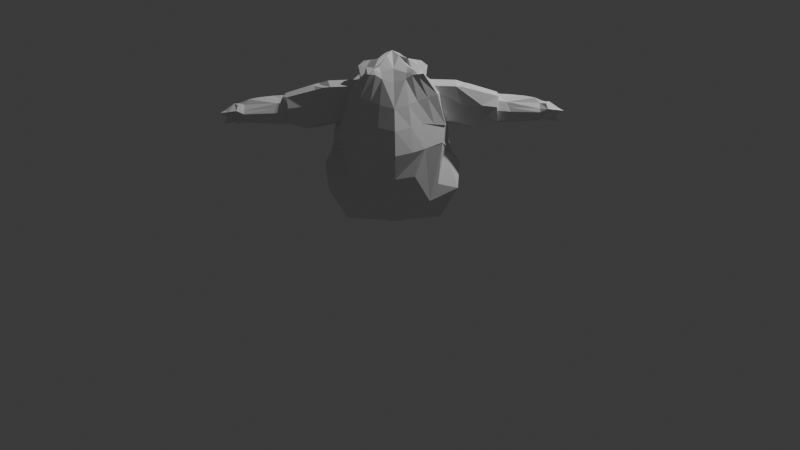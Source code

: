 # Source: brewmasterblend.blend  (saved by Blender 5.1.30; exported with 4.5.12 LTS)
import bpy
from mathutils import Matrix  # noqa: F401  (used for matrix-valued properties, if any)

bpy.ops.wm.read_factory_settings(use_empty=True)
scene = bpy.context.scene
scene.name = 'Scene'

# ---- collections
col_blocking = bpy.data.collections.new('Blocking'); scene.collection.children.link(col_blocking)

# ---- materials (node trees are filled in below, after node groups)
mat_material_001 = bpy.data.materials.new('Material.001')

# ---- material node trees
mat_material_001.use_nodes = True; mat_material_001.node_tree.nodes.clear()
_N = mat_material_001.node_tree.nodes; _L = mat_material_001.node_tree.links
n0 = _N.new('ShaderNodeBsdfPrincipled'); n0.name = 'Principled BSDF'; n0.location = (-200, 100)
n1 = _N.new('ShaderNodeOutputMaterial'); n1.name = 'Material Output'; n1.location = (200, 100)
_L.new(n0.outputs[0], n1.inputs[0])
n1.is_active_output = True

# ---- world
world_world = bpy.data.worlds.new('World'); scene.world = world_world
world_world.use_nodes = True; world_world.node_tree.nodes.clear()
_N = world_world.node_tree.nodes; _L = world_world.node_tree.links
n0 = _N.new('ShaderNodeOutputWorld'); n0.name = 'World Output'; n0.location = (200, 100)
n1 = _N.new('ShaderNodeBackground'); n1.name = 'Background'; n1.location = (-200, 100)
n1.inputs[0].default_value = (0.05088, 0.05088, 0.05088, 1.0)
_L.new(n1.outputs[0], n0.inputs[0])
n0.is_active_output = True
world_world.color = (0.05088, 0.05088, 0.05088)
world_world.sun_shadow_jitter_overblur = 0.0

# ---- cameras
cam_camera = bpy.data.cameras.new('Camera')
cam_camera.clip_end = 100.0
cam_camera.ortho_scale = 7.314

# ---- lights
light_light = bpy.data.lights.new('Light', 'POINT')
light_light.energy = 1000.0
light_light.shadow_soft_size = 0.1

# ---- meshes
me_mesh = bpy.data.meshes.new('Mesh')
me_mesh.from_pydata([(-0.5316, -0.984, -0.9152), (0.7053, -0.9001, -0.7566), (0.3104, -0.669, 0.6072), (0.1859, -0.3484, 0.4527), (0.0, -0.4542, 0.6826), (0.0, -0.9996, -1.103), (0.0, -0.649, 0.6771), (0.0, -0.5742, 0.469), (0.3145, -0.9911, 0.4989), (0.0, -0.9978, 0.4007), (0.0, -0.09341, 0.3352), (0.6279, -0.3582, -0.1078), (0.5558, -0.9893, -0.05492), (0.0, -1.238, -0.08029), (0.0, 0.008007, 0.02787), (0.0, -1.271, -0.5865), (0.0, -0.08543, -0.5574), (0.0, -1.302, -0.3335), (0.0, 0.03412, -0.2683), (0.5643, -0.5814, 0.2773), (0.4667, -0.9844, 0.2759), (0.0, -1.143, 0.143), (0.0, 0.0213, -0.04291), (0.04247, -0.5434, 0.6944), (0.5078, -0.9062, -1.077), (0.1573, -0.8036, 0.6409), (0.1928, -0.9875, 0.4841), (0.3068, -0.3084, 0.4671), (0.3972, -0.1359, 0.002479), (0.2963, -1.088, -0.01891), (0.3218, -0.1358, -0.5517), (0.3252, -1.167, -0.2776), (0.3536, -0.1511, -0.3617), (0.2961, -0.1298, 0.01573), (0.2482, -1.041, 0.2146), (0.5179, -1.052, -0.2298), (0.479, -1.0, -0.6903), (0.5671, -0.7749, -0.3464), (0.3858, -1.043, -0.871), (0.3252, -1.167, -0.2776), (0.2114, -1.213, -0.5667), (0.5306, -0.4083, -0.8728), (0.5823, -0.606, -0.8467), (0.7428, -0.6754, -0.5047), (0.5832, -0.2599, -0.5638), (0.6787, -0.4086, -0.428), (0.0, -0.2424, -0.9277), (0.0, -0.4097, -1.031), (0.3695, -0.3681, -0.9383), (0.3747, -0.1648, -0.7073), (0.4641, -0.296, -0.7725), (0.6445, -0.3922, -0.2238), (0.6583, -0.3042, -0.3428), (0.483, -0.1269, -0.2848), (0.5179, -1.056, -0.2298), (0.5435, -0.977, -0.05172), (0.3609, -1.147, -0.2688), (0.0, -0.1881, 0.2824), (0.372, -0.7786, 0.5646), (0.0, -0.9092, 0.5412), (0.2003, -0.8514, 0.5431), (0.0, 0.05264, -0.1069), (0.3436, -0.1444, -0.1632), (0.0, -0.3392, -0.0908), (0.336, -0.9628, 0.4081), (0.0, -0.9541, 0.4684), (0.0, -0.182, 0.4694), (0.2136, -0.9554, 0.5344), (0.2745, -0.2602, 0.2931), (0.06215, -0.7269, 0.6688), (0.1253, -0.9926, 0.4427), (0.1774, -1.162, -0.04936), (0.192, -1.234, -0.3053), (0.1532, -1.092, 0.1791), (0.1016, -0.4846, 0.6543), (0.1513, -0.8801, 0.5628), (0.1358, -0.9548, 0.5017), (0.2584, -0.535, 0.5426), (0.0, -0.5846, 0.7111), (0.1831, -0.7942, 0.4204), (0.5859, -0.7255, -0.07701), (0.5075, -0.816, 0.2765), (0.1093, -0.6949, 0.6633), (0.5858, -0.7325, -0.1236), (0.5766, -0.7419, -0.2771), (0.3461, -0.5014, 0.4466), (0.3251, -0.6718, 0.1996), (0.07865, -0.6256, 0.6833), (0.132, -1.0, -1.081), (0.1447, -0.1948, 0.3974), (0.2201, -0.05984, 0.01589), (0.1517, -0.1092, -0.5547), (0.1668, -0.05324, -0.3123), (0.1397, -0.04997, -0.01526), (0.1743, -0.3901, -0.9874), (0.1735, -0.2239, -0.8818), (0.162, -0.04029, -0.1334), (0.1295, -0.2189, 0.3863), (0.1154, -0.4443, 0.543), (0.2351, -0.7352, 0.6238), (0.2547, -0.9894, 0.4916), (0.4282, -1.038, -0.03721), (0.3592, -1.012, 0.2458), (0.2875, -0.8144, 0.5541), (0.2758, -0.9592, 0.4702), (0.1851, -0.6136, 0.5733)], [(0, 5)], [(66, 4, 74, 23, 98, 3, 57, 63, 68, 97), (85, 77, 2, 58), (87, 78, 6, 69), (75, 69, 6, 59), (73, 70, 9, 21), (81, 79, 8, 20), (33, 27, 7, 19), (72, 71, 13, 17), (28, 33, 19, 11), (80, 81, 20, 12), (71, 73, 21, 13), (101, 102, 34, 29), (90, 93, 33, 28), (91, 92, 32, 30), (96, 90, 28, 62), (93, 89, 27, 33), (102, 100, 26, 34), (103, 99, 25, 60), (105, 82, 25, 99), (35, 36, 37), (38, 39, 40), (35, 39, 38, 36), (1, 36, 38, 24), (40, 39, 31, 72, 17, 15), (24, 38, 40, 15, 5, 88), (43, 44, 45), (43, 42, 41, 44), (42, 43, 37, 36, 1), (48, 49, 50), (94, 47, 46, 95), (94, 48, 24, 88), (95, 91, 30, 49), (48, 50, 41, 42, 1, 24), (50, 49, 30, 44, 41), (51, 52, 53), (54, 55, 56), (83, 55, 54, 84), (83, 80, 12, 55), (43, 45, 52, 84, 54, 35, 37), (32, 62, 28, 11, 51, 53), (30, 32, 53, 52, 45, 44), (56, 55, 12, 101, 29, 31), (35, 54, 56, 31, 39), (104, 103, 60, 67), (76, 75, 59, 65), (86, 85, 58, 64), (92, 96, 62, 32), (27, 68, 63, 7), (79, 86, 64, 8), (70, 76, 65, 9), (100, 104, 67, 26), (89, 97, 68, 27), (26, 67, 76, 70), (67, 60, 75, 76), (29, 34, 73, 71), (31, 29, 71, 72), (34, 26, 70, 73), (60, 25, 69, 75), (82, 87, 69, 25), (23, 74, 87, 82), (7, 63, 86, 79), (63, 57, 85, 86), (51, 11, 80, 83), (51, 83, 84, 52), (98, 23, 82, 105), (11, 19, 81, 80), (19, 7, 79, 81), (74, 4, 78, 87), (57, 3, 77, 85), (10, 66, 97, 89), (18, 61, 96, 92), (46, 16, 91, 95), (47, 94, 88, 5), (48, 94, 95, 49), (22, 10, 89, 93), (61, 14, 90, 96), (16, 18, 92, 91), (14, 22, 93, 90), (3, 98, 105, 77), (8, 64, 104, 100), (64, 58, 103, 104), (77, 105, 99, 2), (58, 2, 99, 103), (20, 8, 100, 102), (12, 20, 102, 101)])
_uv = me_mesh.uv_layers.new(name='UVMap')
_uv.uv.foreach_set('vector', [0.587, 0.375, 0.625, 0.375, 0.625, 0.4089, 0.625, 0.4424, 0.625, 0.4717, 0.625, 0.5, 0.5953, 0.5, 0.587, 0.5003, 0.587, 0.4423, 0.587, 0.4068, 0.5953, 0.6455, 0.625, 0.6455, 0.625, 0.75, 0.5953, 0.75, 0.7161, 0.6455, 0.75, 0.6455, 0.75, 0.75, 0.7161, 0.75, 0.5953, 0.8411, 0.625, 0.8411, 0.625, 0.875, 0.5953, 0.875, 0.5336, 0.8411, 0.579, 0.8411, 0.579, 0.875, 0.5336, 0.875, 0.5336, 0.6455, 0.579, 0.6455, 0.579, 0.75, 0.5336, 0.75, 0.5336, 0.4424, 0.579, 0.4424, 0.579, 0.5, 0.5336, 0.5, 0.463, 0.8411, 0.4943, 0.8411, 0.4943, 0.875, 0.463, 0.875, 0.4943, 0.4424, 0.5336, 0.4424, 0.5336, 0.5, 0.4943, 0.5, 0.4943, 0.6455, 0.5336, 0.6455, 0.5336, 0.75, 0.4943, 0.75, 0.4943, 0.8411, 0.5336, 0.8411, 0.5336, 0.875, 0.4943, 0.875, 0.4943, 0.7783, 0.5336, 0.7783, 0.5336, 0.8076, 0.4943, 0.8076, 0.4929, 0.4065, 0.534, 0.4068, 0.5336, 0.4424, 0.4943, 0.4424, 0.4367, 0.4068, 0.463, 0.4068, 0.463, 0.4424, 0.4367, 0.4424, 0.48, 0.4068, 0.4929, 0.4065, 0.4943, 0.4424, 0.48, 0.4424, 0.534, 0.4068, 0.58, 0.4068, 0.579, 0.4424, 0.5336, 0.4424, 0.5336, 0.7783, 0.579, 0.7785, 0.579, 0.8076, 0.5336, 0.8076, 0.5953, 0.7783, 0.625, 0.7783, 0.625, 0.8076, 0.5953, 0.8076, 0.6536, 0.6461, 0.6832, 0.6467, 0.6826, 0.75, 0.6533, 0.75, 0.463, 0.75, 0.3866, 0.7592, 0.4367, 0.6814, 0.397, 0.8076, 0.4672, 0.8131, 0.4367, 0.849, 0.463, 0.75, 0.4672, 0.8131, 0.397, 0.8076, 0.3866, 0.7592, 0.375, 0.75, 0.3866, 0.7592, 0.397, 0.8076, 0.375, 0.8076, 0.4367, 0.849, 0.4672, 0.8131, 0.463, 0.8076, 0.463, 0.8411, 0.463, 0.875, 0.4367, 0.875, 0.375, 0.8076, 0.397, 0.8076, 0.4367, 0.849, 0.4367, 0.875, 0.375, 0.875, 0.375, 0.8432, 0.4367, 0.5571, 0.4395, 0.4623, 0.4612, 0.5, 0.4367, 0.5571, 0.375, 0.5845, 0.366, 0.4819, 0.4395, 0.4623, 0.375, 0.5845, 0.4367, 0.5571, 0.4367, 0.6814, 0.3866, 0.7592, 0.375, 0.75, 0.3174, 0.5362, 0.3174, 0.5, 0.3416, 0.491, 0.2818, 0.5372, 0.25, 0.5381, 0.2548, 0.5, 0.2843, 0.5, 0.2818, 0.5372, 0.3174, 0.5362, 0.3174, 0.75, 0.2818, 0.75, 0.3892, 0.4068, 0.4367, 0.4068, 0.4367, 0.4424, 0.3914, 0.4424, 0.3174, 0.5362, 0.3416, 0.491, 0.366, 0.4819, 0.375, 0.5845, 0.375, 0.75, 0.3174, 0.75, 0.3705, 0.4621, 0.3914, 0.4424, 0.4367, 0.4424, 0.4395, 0.4623, 0.366, 0.4819, 0.4791, 0.5, 0.4614, 0.5006, 0.463, 0.4665, 0.463, 0.75, 0.4975, 0.7434, 0.463, 0.7969, 0.4898, 0.6417, 0.4975, 0.7434, 0.463, 0.75, 0.4623, 0.6457, 0.4898, 0.6417, 0.4943, 0.6455, 0.4943, 0.75, 0.4975, 0.7434, 0.4367, 0.5571, 0.4612, 0.5, 0.4614, 0.5006, 0.4623, 0.6457, 0.463, 0.75, 0.463, 0.75, 0.4367, 0.6814, 0.463, 0.4424, 0.48, 0.4424, 0.4943, 0.4424, 0.4943, 0.5, 0.4791, 0.5, 0.463, 0.4665, 0.4367, 0.4424, 0.463, 0.4424, 0.463, 0.4665, 0.4614, 0.5006, 0.4612, 0.5, 0.4395, 0.4623, 0.463, 0.7969, 0.4975, 0.7434, 0.4943, 0.75, 0.4943, 0.7783, 0.4943, 0.8076, 0.463, 0.8076, 0.463, 0.75, 0.463, 0.75, 0.463, 0.7969, 0.4672, 0.8131, 0.4672, 0.8131, 0.587, 0.7783, 0.5953, 0.7783, 0.5953, 0.8076, 0.587, 0.8076, 0.587, 0.8411, 0.5953, 0.8411, 0.5953, 0.875, 0.587, 0.875, 0.587, 0.6456, 0.5953, 0.6455, 0.5953, 0.75, 0.587, 0.75, 0.463, 0.4068, 0.48, 0.4068, 0.48, 0.4424, 0.463, 0.4424, 0.579, 0.4424, 0.587, 0.4423, 0.587, 0.5003, 0.579, 0.5, 0.579, 0.6455, 0.587, 0.6456, 0.587, 0.75, 0.579, 0.75, 0.579, 0.8411, 0.587, 0.8411, 0.587, 0.875, 0.579, 0.875, 0.579, 0.7785, 0.587, 0.7783, 0.587, 0.8076, 0.579, 0.8076, 0.58, 0.4068, 0.587, 0.4068, 0.587, 0.4423, 0.579, 0.4424, 0.579, 0.8076, 0.587, 0.8076, 0.587, 0.8411, 0.579, 0.8411, 0.587, 0.8076, 0.5953, 0.8076, 0.5953, 0.8411, 0.587, 0.8411, 0.4943, 0.8076, 0.5336, 0.8076, 0.5336, 0.8411, 0.4943, 0.8411, 0.463, 0.8076, 0.4943, 0.8076, 0.4943, 0.8411, 0.463, 0.8411, 0.5336, 0.8076, 0.579, 0.8076, 0.579, 0.8411, 0.5336, 0.8411, 0.5953, 0.8076, 0.625, 0.8076, 0.625, 0.8411, 0.5953, 0.8411, 0.6832, 0.6467, 0.7161, 0.6455, 0.7161, 0.75, 0.6826, 0.75, 0.6826, 0.5, 0.7161, 0.5, 0.7161, 0.6455, 0.6832, 0.6467, 0.579, 0.5, 0.587, 0.5003, 0.587, 0.6456, 0.579, 0.6455, 0.587, 0.5003, 0.5953, 0.5, 0.5953, 0.6455, 0.587, 0.6456, 0.4791, 0.5, 0.4943, 0.5, 0.4943, 0.6455, 0.4898, 0.6417, 0.4791, 0.5, 0.4898, 0.6417, 0.4623, 0.6457, 0.4614, 0.5006, 0.6533, 0.5, 0.6826, 0.5, 0.6832, 0.6467, 0.6536, 0.6461, 0.4943, 0.5, 0.5336, 0.5, 0.5336, 0.6455, 0.4943, 0.6455, 0.5336, 0.5, 0.579, 0.5, 0.579, 0.6455, 0.5336, 0.6455, 0.7161, 0.5, 0.75, 0.5, 0.75, 0.6455, 0.7161, 0.6455, 0.5953, 0.5, 0.625, 0.5, 0.625, 0.6455, 0.5953, 0.6455, 0.579, 0.375, 0.587, 0.375, 0.587, 0.4068, 0.58, 0.4068, 0.463, 0.375, 0.48, 0.375, 0.48, 0.4068, 0.463, 0.4068, 0.3872, 0.375, 0.4367, 0.375, 0.4367, 0.4068, 0.3892, 0.4068, 0.25, 0.5381, 0.2818, 0.5372, 0.2818, 0.75, 0.25, 0.75, 0.3174, 0.5362, 0.2818, 0.5372, 0.2843, 0.5, 0.3174, 0.5, 0.5336, 0.375, 0.579, 0.375, 0.58, 0.4068, 0.534, 0.4068, 0.48, 0.375, 0.4943, 0.375, 0.4929, 0.4065, 0.48, 0.4068, 0.4367, 0.375, 0.463, 0.375, 0.463, 0.4068, 0.4367, 0.4068, 0.4943, 0.375, 0.5336, 0.375, 0.534, 0.4068, 0.4929, 0.4065, 0.625, 0.5, 0.6533, 0.5, 0.6536, 0.6461, 0.625, 0.6455, 0.579, 0.75, 0.587, 0.75, 0.587, 0.7783, 0.579, 0.7785, 0.587, 0.75, 0.5953, 0.75, 0.5953, 0.7783, 0.587, 0.7783, 0.625, 0.6455, 0.6536, 0.6461, 0.6533, 0.75, 0.625, 0.75, 0.5953, 0.75, 0.625, 0.75, 0.625, 0.7783, 0.5953, 0.7783, 0.5336, 0.75, 0.579, 0.75, 0.579, 0.7785, 0.5336, 0.7783, 0.4943, 0.75, 0.5336, 0.75, 0.5336, 0.7783, 0.4943, 0.7783])
me_mesh.materials.append(mat_material_001)
me_mesh.update()
me_cube_004 = bpy.data.meshes.new('Cube.004')
me_cube_004.from_pydata([(1.963, -3.93, -0.101), (1.642, -4.201, 1.703), (1.967, -1.951, -0.265), (1.642, -1.872, 1.703), (5.432, -3.755, -0.1862), (3.986, -3.406, 1.432), (5.627, -1.833, -0.09734), (4.121, -2.161, 1.557), (3.587, -1.906, -0.5961), (3.479, -1.833, 1.636), (3.575, -3.833, -0.2391), (3.192, -4.012, 1.636), (1.801, -4.079, 0.7388), (1.801, -1.911, 0.7388), (5.541, -2.241, 1.137), (5.452, -3.457, 1.056), (3.566, -3.945, 0.6649), (3.566, -1.854, 0.6649), (3.816, -1.811, 1.597), (4.544, -3.678, -0.4773), (4.552, -1.729, -0.6703), (3.529, -3.902, 1.597), (4.583, -3.868, 0.6222), (4.583, -1.822, 0.6222), (1.884, -1.931, 0.2369), (5.586, -1.929, 0.6847), (5.363, -3.766, 0.5188), (3.574, -3.915, 0.1164), (3.576, -1.88, 0.03438), (1.882, -4.004, 0.3189), (4.568, -1.775, -0.02405), (4.721, -3.786, 0.01378), (1.965, -2.941, -0.183), (1.628, -2.94, 1.9), (5.612, -2.781, -0.2991), (4.026, -2.787, 1.557), (3.322, -2.826, 1.833), (3.585, -2.895, -0.5141), (5.632, -2.77, 1.024), (1.801, -2.995, 0.7388), (3.672, -2.857, 1.597), (4.552, -2.729, -0.6703), (1.883, -2.968, 0.2779), (5.673, -2.736, 0.2108)], [], [(39, 33, 3, 13), (23, 18, 7, 14), (38, 35, 5, 15), (16, 11, 1, 12), (41, 34, 4, 19), (36, 33, 1, 11), (40, 36, 11, 21), (32, 37, 10, 0), (22, 21, 11, 16), (13, 3, 9, 17), (24, 13, 17, 28), (31, 22, 16, 27), (27, 16, 12, 29), (43, 38, 15, 26), (30, 23, 14, 25), (42, 39, 13, 24), (28, 17, 23, 30), (26, 15, 22, 31), (15, 5, 21, 22), (35, 40, 21, 5), (37, 41, 19, 10), (17, 9, 18, 23), (4, 26, 31, 19), (8, 28, 30, 20), (32, 42, 24, 2), (20, 30, 25, 6), (34, 43, 26, 4), (10, 27, 29, 0), (19, 31, 27, 10), (2, 24, 28, 8), (6, 25, 43, 34), (0, 29, 42, 32), (8, 20, 41, 37), (7, 18, 40, 35), (29, 12, 39, 42), (25, 14, 38, 43), (2, 8, 37, 32), (18, 9, 36, 40), (9, 3, 33, 36), (20, 6, 34, 41), (14, 7, 35, 38), (12, 1, 33, 39)])
_uv = me_cube_004.uv_layers.new(name='UVMap')
_uv.uv.foreach_set('vector', [0.5025, 0.125, 0.625, 0.125, 0.625, 0.25, 0.5025, 0.25, 0.5025, 0.4305, 0.625, 0.4305, 0.625, 0.5, 0.5025, 0.5, 0.5025, 0.625, 0.625, 0.625, 0.625, 0.75, 0.5025, 0.75, 0.5025, 0.8855, 0.625, 0.8855, 0.625, 1.0, 0.5025, 1.0, 0.3055, 0.625, 0.375, 0.625, 0.375, 0.75, 0.3055, 0.75, 0.7605, 0.625, 0.875, 0.625, 0.875, 0.75, 0.7605, 0.75, 0.6945, 0.625, 0.7605, 0.625, 0.7605, 0.75, 0.6945, 0.75, 0.125, 0.625, 0.2395, 0.625, 0.2395, 0.75, 0.125, 0.75, 0.5025, 0.8195, 0.625, 0.8195, 0.625, 0.8855, 0.5025, 0.8855, 0.5025, 0.25, 0.625, 0.25, 0.625, 0.3645, 0.5025, 0.3645, 0.4388, 0.25, 0.5025, 0.25, 0.5025, 0.3645, 0.4388, 0.3645, 0.4388, 0.8195, 0.5025, 0.8195, 0.5025, 0.8855, 0.4388, 0.8855, 0.4388, 0.8855, 0.5025, 0.8855, 0.5025, 1.0, 0.4388, 1.0, 0.4388, 0.625, 0.5025, 0.625, 0.5025, 0.75, 0.4388, 0.75, 0.4388, 0.4305, 0.5025, 0.4305, 0.5025, 0.5, 0.4388, 0.5, 0.4388, 0.125, 0.5025, 0.125, 0.5025, 0.25, 0.4388, 0.25, 0.4388, 0.3645, 0.5025, 0.3645, 0.5025, 0.4305, 0.4388, 0.4305, 0.4388, 0.75, 0.5025, 0.75, 0.5025, 0.8195, 0.4388, 0.8195, 0.5025, 0.75, 0.625, 0.75, 0.625, 0.8195, 0.5025, 0.8195, 0.625, 0.625, 0.6945, 0.625, 0.6945, 0.75, 0.625, 0.75, 0.2395, 0.625, 0.3055, 0.625, 0.3055, 0.75, 0.2395, 0.75, 0.5025, 0.3645, 0.625, 0.3645, 0.625, 0.4305, 0.5025, 0.4305, 0.375, 0.75, 0.4388, 0.75, 0.4388, 0.8195, 0.375, 0.8195, 0.375, 0.3645, 0.4388, 0.3645, 0.4388, 0.4305, 0.375, 0.4305, 0.375, 0.125, 0.4388, 0.125, 0.4388, 0.25, 0.375, 0.25, 0.375, 0.4305, 0.4388, 0.4305, 0.4388, 0.5, 0.375, 0.5, 0.375, 0.625, 0.4388, 0.625, 0.4388, 0.75, 0.375, 0.75, 0.375, 0.8855, 0.4388, 0.8855, 0.4388, 1.0, 0.375, 1.0, 0.375, 0.8195, 0.4388, 0.8195, 0.4388, 0.8855, 0.375, 0.8855, 0.375, 0.25, 0.4388, 0.25, 0.4388, 0.3645, 0.375, 0.3645, 0.375, 0.5, 0.4388, 0.5, 0.4388, 0.625, 0.375, 0.625, 0.375, 0.0, 0.4388, 0.0, 0.4388, 0.125, 0.375, 0.125, 0.2395, 0.5, 0.3055, 0.5, 0.3055, 0.625, 0.2395, 0.625, 0.625, 0.5, 0.6945, 0.5, 0.6945, 0.625, 0.625, 0.625, 0.4388, 0.0, 0.5025, 0.0, 0.5025, 0.125, 0.4388, 0.125, 0.4388, 0.5, 0.5025, 0.5, 0.5025, 0.625, 0.4388, 0.625, 0.125, 0.5, 0.2395, 0.5, 0.2395, 0.625, 0.125, 0.625, 0.6945, 0.5, 0.7605, 0.5, 0.7605, 0.625, 0.6945, 0.625, 0.7605, 0.5, 0.875, 0.5, 0.875, 0.625, 0.7605, 0.625, 0.3055, 0.5, 0.375, 0.5, 0.375, 0.625, 0.3055, 0.625, 0.5025, 0.5, 0.625, 0.5, 0.625, 0.625, 0.5025, 0.625, 0.5025, 0.0, 0.625, 0.0, 0.625, 0.125, 0.5025, 0.125])
me_cube_004.update()
me_cube_005 = bpy.data.meshes.new('Cube.005')
me_cube_005.from_pydata([(5.621, -4.353, -0.3234), (5.968, -4.014, 1.043), (6.32, -2.536, -0.4669), (6.196, -2.737, 1.233), (9.392, -4.133, -0.2628), (8.949, -3.084, -0.04241), (6.187, -4.251, 0.3885), (6.353, -2.22, 0.4151), (9.496, -2.826, -0.06562), (10.25, -4.949, 0.4426), (9.014, -2.882, -0.1074), (8.109, -3.694, 1.198), (8.932, -4.098, -0.111), (8.898, -4.133, 0.8142), (8.892, -4.563, 0.3014), (8.149, -3.065, 0.6356), (7.375, -2.782, -0.2563), (6.935, -4.008, 0.8775), (7.136, -4.24, 0.3069), (7.201, -3.032, 1.22), (6.6, -4.127, -0.2337), (7.242, -2.497, 0.599), (5.915, -3.262, -0.4783), (6.086, -3.352, 1.142), (9.142, -3.608, -0.2269), (9.301, -3.925, 0.8773), (10.24, -3.483, -0.4073), (6.353, -3.182, 0.4151), (8.652, -3.963, 1.122), (8.99, -3.287, -0.3797), (6.889, -3.262, -0.4783), (6.644, -3.617, 0.9885), (6.086, -4.142, 0.6905), (6.281, -2.459, 0.7926), (9.162, -3.039, 0.6868), (8.896, -4.438, 0.5108), (8.262, -3.03, 0.8413), (7.223, -2.744, 0.8852), (7.044, -4.133, 0.5701), (9.577, -3.444, 0.5943), (6.23, -3.26, 0.7504), (8.749, -3.328, 0.556), (8.983, -4.045, -0.1764), (8.76, -2.827, -0.1217), (9.004, -2.897, -0.1835), (9.247, -4.519, 0.845), (9.339, -4.497, 0.4334), (9.147, -3.802, 0.8993), (9.066, -3.448, -0.3033), (9.323, -4.811, 0.5344), (8.752, -3.138, 0.6031), (5.768, -3.808, -0.4008), (9.96, -3.877, -0.00524), (8.961, -3.693, -0.2454), (9.556, -4.67, 0.402), (6.027, -3.683, 1.093), (9.061, -3.626, -0.195), (6.27, -3.716, 0.4018), (6.158, -3.701, 0.7205), (9.547, -3.974, 0.6646), (9.204, -4.007, 0.8827), (9.024, -3.746, -0.2399), (5.696, -4.076, -0.3628), (9.491, -4.255, 0.9144), (9.868, -4.375, 0.5991), (8.946, -3.892, -0.1793), (9.021, -2.865, -0.1519), (9.004, -3.893, -0.2087), (5.998, -3.846, 1.068), (9.324, -3.896, 0.1371), (6.229, -3.979, 0.3952), (6.122, -3.918, 0.7058), (6.013, -3.764, 1.081), (9.309, -3.753, 0.1367), (6.249, -3.848, 0.3985), (6.14, -3.809, 0.7131), (5.732, -3.942, -0.3818), (9.427, -4.24, 0.9128), (8.954, -3.792, -0.2123), (9.747, -4.875, 0.4923), (9.218, -4.057, 0.8786), (9.014, -3.82, -0.2243), (9.191, -4.104, -0.2387), (9.12, -2.827, -0.09429), (8.952, -3.089, 0.644), (8.977, -2.988, -0.1146), (9.103, -3.526, -0.266), (9.042, -3.688, -0.218), (9.166, -3.883, 0.06984), (9.139, -3.777, -0.1292), (5.659, -4.215, -0.3431), (10.06, -4.605, 0.5247), (8.939, -3.995, -0.1452), (6.637, -4.017, -0.2648), (9.112, -3.411, -0.2862), (8.994, -3.969, -0.1926), (5.983, -3.93, 1.056), (9.322, -4.022, -0.3531), (6.208, -4.115, 0.3919), (6.104, -4.03, 0.6982), (9.154, -3.995, -0.2709), (9.033, -3.719, -0.2298), (9.056, -3.889, -0.252), (9.071, -3.8, -0.1807), (9.079, -4.072, -0.205), (8.925, -2.827, -0.1091), (8.844, -3.116, 0.6219), (9.067, -3.981, -0.2285), (8.997, -2.918, -0.1677), (9.448, -4.584, 0.4177), (9.074, -3.466, -0.2947), (9.535, -4.843, 0.5133), (9.028, -3.733, -0.2348), (9.03, -3.891, -0.2303), (9.043, -3.81, -0.2025), (9.031, -4.058, -0.1907), (9.03, -3.975, -0.2105), (8.843, -2.827, -0.1154), (8.798, -3.127, 0.6125)], [], [(40, 23, 3, 33), (64, 63, 45, 49, 111, 79, 9, 91), (38, 17, 1, 32), (100, 97, 4, 82), (116, 107, 104, 115), (20, 18, 6, 0), (97, 91, 9, 4), (85, 83, 8, 5), (22, 27, 7, 2), (16, 21, 15, 10), (49, 45, 13, 35), (37, 19, 11, 36), (33, 3, 19, 37), (90, 93, 20, 0), (2, 7, 21, 16), (12, 14, 18, 20), (35, 13, 17, 38), (11, 19, 31, 28), (2, 16, 30, 22), (16, 10, 29, 30), (41, 11, 28, 47), (51, 57, 27, 22), (5, 8, 26, 24), (19, 3, 23, 31), (34, 25, 39), (58, 55, 23, 40), (57, 58, 40, 27), (8, 34, 39, 26), (14, 35, 38, 18), (7, 33, 37, 21), (21, 37, 36, 15), (46, 49, 35, 14), (18, 38, 32, 6), (41, 47, 25, 34, 84, 106, 118, 50), (83, 84, 34, 8), (27, 40, 33, 7), (15, 36, 50, 43), (111, 49, 46, 109), (66, 85, 5, 24, 86, 94), (64, 69, 73, 52, 59, 77, 63), (10, 15, 43, 44), (92, 95, 42, 12), (36, 11, 41, 50), (29, 48, 61, 53), (25, 47, 60), (26, 39, 59, 52), (74, 75, 58, 57), (75, 72, 55, 58), (76, 74, 57, 51), (53, 78, 65, 92, 12, 20, 93, 30, 29), (24, 26, 52, 56), (55, 72, 68, 96, 1, 17, 31, 23), (86, 24, 56, 87), (90, 98, 70, 62), (99, 96, 68, 71), (98, 99, 71, 70), (78, 81, 67, 65), (28, 31, 17, 13), (30, 93, 90, 62, 76, 51, 22), (47, 28, 13, 45, 80, 60), (113, 102, 107, 116), (89, 73, 69, 88), (39, 25, 60, 80, 77, 59), (87, 56, 73, 89), (117, 118, 106, 105), (56, 52, 73), (53, 61, 81, 78), (62, 70, 74, 76), (71, 68, 72, 75), (70, 71, 75, 74), (101, 87, 89, 103), (103, 89, 88, 102), (94, 86, 87, 101), (54, 109, 46, 14, 12, 42, 115, 104, 82, 4, 9), (105, 106, 84, 83), (66, 105, 83, 85), (107, 100, 82, 104), (102, 88, 100, 107), (6, 32, 99, 98), (32, 1, 96, 99), (0, 6, 98, 90), (65, 67, 95, 92), (69, 64, 91, 97), (108, 66, 94, 110), (88, 69, 97, 100), (77, 80, 45, 63), (108, 117, 105, 66), (110, 94, 101, 112), (114, 103, 102, 113), (112, 101, 103, 114), (44, 108, 110, 48, 29, 10), (9, 79, 54), (61, 112, 114, 81), (81, 114, 113, 67), (48, 110, 112, 61), (44, 43, 117, 108), (43, 50, 118, 117), (67, 113, 116, 95), (79, 111, 109, 54), (95, 116, 115, 42)])
_uv = me_cube_005.uv_layers.new(name='UVMap')
_uv.uv.foreach_set('vector', [0.5584, 0.1297, 0.625, 0.1297, 0.625, 0.25, 0.5584, 0.25, 0.5013, 0.717, 0.625, 0.7181, 0.625, 0.75, 0.5584, 0.75, 0.5453, 0.75, 0.5322, 0.75, 0.5013, 0.75, 0.5013, 0.7335, 0.5584, 0.8782, 0.625, 0.8782, 0.625, 1.0, 0.5584, 1.0, 0.375, 0.7335, 0.375, 0.7335, 0.375, 0.75, 0.375, 0.75, 0.375, 0.7335, 0.375, 0.7335, 0.375, 0.75, 0.375, 0.75, 0.375, 0.8782, 0.5013, 0.8782, 0.5013, 1.0, 0.375, 1.0, 0.375, 0.7335, 0.5013, 0.7335, 0.5013, 0.75, 0.375, 0.75, 0.375, 0.5, 0.5013, 0.5, 0.5013, 0.5, 0.375, 0.5, 0.375, 0.1297, 0.5013, 0.1297, 0.5013, 0.25, 0.375, 0.25, 0.375, 0.3718, 0.5013, 0.3718, 0.5013, 0.5, 0.375, 0.5, 0.5584, 0.75, 0.625, 0.75, 0.625, 0.75, 0.5584, 0.75, 0.5584, 0.3718, 0.625, 0.3718, 0.625, 0.5, 0.5584, 0.5, 0.5584, 0.25, 0.625, 0.25, 0.625, 0.3718, 0.5584, 0.3718, 0.125, 0.7335, 0.2468, 0.7335, 0.2468, 0.75, 0.125, 0.75, 0.375, 0.25, 0.5013, 0.25, 0.5013, 0.3718, 0.375, 0.3718, 0.375, 0.75, 0.5013, 0.75, 0.5013, 0.8782, 0.375, 0.8782, 0.5584, 0.75, 0.625, 0.75, 0.625, 0.8782, 0.5584, 0.8782, 0.625, 0.5, 0.7532, 0.5, 0.7532, 0.6203, 0.625, 0.6203, 0.125, 0.5, 0.2468, 0.5, 0.2468, 0.6203, 0.125, 0.6203, 0.2468, 0.5, 0.375, 0.5, 0.375, 0.6203, 0.2468, 0.6203, 0.625, 0.5, 0.625, 0.5, 0.625, 0.6203, 0.625, 0.6203, 0.375, 0.06487, 0.5013, 0.06487, 0.5013, 0.1297, 0.375, 0.1297, 0.375, 0.5, 0.5013, 0.5, 0.5013, 0.6203, 0.375, 0.6203, 0.7532, 0.5, 0.875, 0.5, 0.875, 0.6203, 0.7532, 0.6203, 0.5584, 0.5, 0.625, 0.6203, 0.5584, 0.6203, 0.5584, 0.06487, 0.625, 0.06487, 0.625, 0.1297, 0.5584, 0.1297, 0.5013, 0.06487, 0.5584, 0.06487, 0.5584, 0.1297, 0.5013, 0.1297, 0.5013, 0.5, 0.5584, 0.5, 0.5584, 0.6203, 0.5013, 0.6203, 0.5013, 0.75, 0.5584, 0.75, 0.5584, 0.8782, 0.5013, 0.8782, 0.5013, 0.25, 0.5584, 0.25, 0.5584, 0.3718, 0.5013, 0.3718, 0.5013, 0.3718, 0.5584, 0.3718, 0.5584, 0.5, 0.5013, 0.5, 0.5013, 0.75, 0.5584, 0.75, 0.5584, 0.75, 0.5013, 0.75, 0.5013, 0.8782, 0.5584, 0.8782, 0.5584, 1.0, 0.5013, 1.0, 0.625, 0.5, 0.625, 0.6203, 0.625, 0.6203, 0.5584, 0.5, 0.5584, 0.5, 0.5584, 0.5, 0.5584, 0.5, 0.5584, 0.5, 0.5013, 0.5, 0.5584, 0.5, 0.5584, 0.5, 0.5013, 0.5, 0.5013, 0.1297, 0.5584, 0.1297, 0.5584, 0.25, 0.5013, 0.25, 0.5013, 0.5, 0.5584, 0.5, 0.5584, 0.5, 0.5013, 0.5, 0.5453, 0.75, 0.5584, 0.75, 0.5013, 0.75, 0.5013, 0.75, 0.375, 0.5, 0.375, 0.5, 0.375, 0.5, 0.375, 0.6203, 0.375, 0.6203, 0.375, 0.6203, 0.5013, 0.717, 0.375, 0.717, 0.375, 0.7011, 0.5013, 0.6851, 0.5584, 0.6851, 0.625, 0.7016, 0.625, 0.7181, 0.375, 0.5, 0.5013, 0.5, 0.5013, 0.5, 0.375, 0.5, 0.375, 0.7335, 0.375, 0.7335, 0.375, 0.75, 0.375, 0.75, 0.5584, 0.5, 0.625, 0.5, 0.625, 0.5, 0.5584, 0.5, 0.375, 0.6203, 0.375, 0.6203, 0.375, 0.6851, 0.375, 0.6851, 0.625, 0.6203, 0.625, 0.6203, 0.625, 0.6851, 0.5013, 0.6203, 0.5584, 0.6203, 0.5584, 0.6851, 0.5013, 0.6851, 0.5013, 0.04892, 0.5584, 0.04892, 0.5584, 0.06487, 0.5013, 0.06487, 0.5584, 0.04892, 0.625, 0.04892, 0.625, 0.06487, 0.5584, 0.06487, 0.375, 0.04892, 0.5013, 0.04892, 0.5013, 0.06487, 0.375, 0.06487, 0.375, 0.6851, 0.375, 0.7011, 0.375, 0.717, 0.375, 0.7335, 0.375, 0.75, 0.2468, 0.75, 0.2468, 0.7335, 0.2468, 0.6203, 0.375, 0.6203, 0.375, 0.6203, 0.5013, 0.6203, 0.5013, 0.6851, 0.375, 0.6851, 0.875, 0.6851, 0.875, 0.7011, 0.875, 0.717, 0.875, 0.7335, 0.875, 0.75, 0.7532, 0.75, 0.7532, 0.6203, 0.875, 0.6203, 0.375, 0.6203, 0.375, 0.6203, 0.375, 0.6851, 0.375, 0.6851, 0.375, 0.01649, 0.5013, 0.01649, 0.5013, 0.03297, 0.375, 0.03297, 0.5584, 0.01649, 0.625, 0.01649, 0.625, 0.03297, 0.5584, 0.03297, 0.5013, 0.01649, 0.5584, 0.01649, 0.5584, 0.03297, 0.5013, 0.03297, 0.375, 0.7011, 0.375, 0.7011, 0.375, 0.717, 0.375, 0.717, 0.625, 0.6203, 0.7532, 0.6203, 0.7532, 0.75, 0.625, 0.75, 0.2468, 0.6203, 0.2468, 0.7335, 0.125, 0.7335, 0.125, 0.717, 0.125, 0.7011, 0.125, 0.6851, 0.125, 0.6203, 0.625, 0.6203, 0.625, 0.6203, 0.625, 0.75, 0.625, 0.75, 0.625, 0.7011, 0.625, 0.6851, 0.375, 0.717, 0.375, 0.717, 0.375, 0.7335, 0.375, 0.7335, 0.375, 0.7011, 0.375, 0.7011, 0.375, 0.717, 0.375, 0.717, 0.5584, 0.6203, 0.625, 0.6203, 0.625, 0.6851, 0.625, 0.7011, 0.625, 0.7016, 0.5584, 0.6851, 0.375, 0.6851, 0.375, 0.6851, 0.375, 0.7011, 0.375, 0.7011, 0.5013, 0.5, 0.5584, 0.5, 0.5584, 0.5, 0.5013, 0.5, 0.375, 0.6851, 0.5013, 0.6851, 0.375, 0.7011, 0.375, 0.6851, 0.375, 0.6851, 0.375, 0.7011, 0.375, 0.7011, 0.375, 0.03297, 0.5013, 0.03297, 0.5013, 0.04892, 0.375, 0.04892, 0.5584, 0.03297, 0.625, 0.03297, 0.625, 0.04892, 0.5584, 0.04892, 0.5013, 0.03297, 0.5584, 0.03297, 0.5584, 0.04892, 0.5013, 0.04892, 0.375, 0.6851, 0.375, 0.6851, 0.375, 0.7011, 0.375, 0.7011, 0.375, 0.7011, 0.375, 0.7011, 0.375, 0.717, 0.375, 0.717, 0.375, 0.6203, 0.375, 0.6203, 0.375, 0.6851, 0.375, 0.6851, 0.5013, 0.75, 0.5013, 0.75, 0.5013, 0.75, 0.5013, 0.75, 0.375, 0.75, 0.375, 0.75, 0.375, 0.75, 0.375, 0.75, 0.375, 0.75, 0.375, 0.75, 0.5013, 0.75, 0.5013, 0.5, 0.5584, 0.5, 0.5584, 0.5, 0.5013, 0.5, 0.375, 0.5, 0.5013, 0.5, 0.5013, 0.5, 0.375, 0.5, 0.375, 0.7335, 0.375, 0.7335, 0.375, 0.75, 0.375, 0.75, 0.375, 0.717, 0.375, 0.717, 0.375, 0.7335, 0.375, 0.7335, 0.5013, 0.0, 0.5584, 0.0, 0.5584, 0.01649, 0.5013, 0.01649, 0.5584, 0.0, 0.625, 0.0, 0.625, 0.01649, 0.5584, 0.01649, 0.375, 0.0, 0.5013, 0.0, 0.5013, 0.01649, 0.375, 0.01649, 0.375, 0.717, 0.375, 0.717, 0.375, 0.7335, 0.375, 0.7335, 0.375, 0.717, 0.5013, 0.717, 0.5013, 0.7335, 0.375, 0.7335, 0.375, 0.5, 0.375, 0.5, 0.375, 0.6203, 0.375, 0.6203, 0.375, 0.717, 0.375, 0.717, 0.375, 0.7335, 0.375, 0.7335, 0.625, 0.7016, 0.625, 0.7011, 0.625, 0.75, 0.625, 0.7181, 0.375, 0.5, 0.5013, 0.5, 0.5013, 0.5, 0.375, 0.5, 0.375, 0.6203, 0.375, 0.6203, 0.375, 0.6851, 0.375, 0.6851, 0.375, 0.7011, 0.375, 0.7011, 0.375, 0.717, 0.375, 0.717, 0.375, 0.6851, 0.375, 0.6851, 0.375, 0.7011, 0.375, 0.7011, 0.375, 0.5, 0.375, 0.5, 0.375, 0.6203, 0.375, 0.6203, 0.375, 0.6203, 0.375, 0.5, 0.5013, 0.75, 0.5322, 0.75, 0.5013, 0.75, 0.375, 0.6851, 0.375, 0.6851, 0.375, 0.7011, 0.375, 0.7011, 0.375, 0.7011, 0.375, 0.7011, 0.375, 0.717, 0.375, 0.717, 0.375, 0.6203, 0.375, 0.6203, 0.375, 0.6851, 0.375, 0.6851, 0.375, 0.5, 0.5013, 0.5, 0.5013, 0.5, 0.375, 0.5, 0.5013, 0.5, 0.5584, 0.5, 0.5584, 0.5, 0.5013, 0.5, 0.375, 0.717, 0.375, 0.717, 0.375, 0.7335, 0.375, 0.7335, 0.5322, 0.75, 0.5453, 0.75, 0.5013, 0.75, 0.5013, 0.75, 0.375, 0.7335, 0.375, 0.7335, 0.375, 0.75, 0.375, 0.75])
me_cube_005.update()

# ---- objects
ob_light = bpy.data.objects.new('Light', light_light)
ob_camera = bpy.data.objects.new('Camera', cam_camera)
ob_empty = bpy.data.objects.new('Empty', None)
ob_empty_001 = bpy.data.objects.new('Empty.001', None)
ob_body = bpy.data.objects.new('Body', me_mesh)
ob_cube_001 = bpy.data.objects.new('Cube.001', me_cube_004)
ob_cube = bpy.data.objects.new('Cube', me_cube_005)

# ---- transforms, parenting, visibility, modifiers, constraints
ob_light.location = (4.076, 1.005, 5.904)
ob_light.rotation_euler = (0.6503, 0.05522, 1.866)
ob_light.lock_rotations_4d = False
ob_light.empty_display_type = 'ARROWS'
ob_light.color = (0.0, 0.0, 0.0, 0.0)
ob_light.lineart.crease_threshold = 0.0
ob_camera.location = (-0.5195, -10.93, 2.604)
ob_camera.rotation_euler = (1.333, -2.06e-07, -0.05076)
ob_camera.lock_rotations_4d = False
ob_camera.empty_display_type = 'ARROWS'
ob_camera.color = (0.0, 0.0, 0.0, 0.0)
ob_camera.display_type = 'WIRE'
ob_camera.lineart.crease_threshold = 0.0
ob_empty.location = (4.175, 3.036, -1.031)
ob_empty.rotation_euler = (1.577, -0.0, 0.0)
ob_empty.empty_display_type = 'IMAGE'
ob_empty.empty_display_size = 8.58
ob_empty.empty_image_offset = (-0.6556, -0.2914)
ob_empty.use_empty_image_alpha = True
ob_empty.color = (1.0, 1.0, 1.0, 0.2692)
ob_empty_001.location = (-2.331, 1.313, 0.6228)
ob_empty_001.rotation_euler = (1.577, -0.0, 1.599)
ob_empty_001.empty_display_type = 'IMAGE'
ob_empty_001.empty_display_size = 4.999
ob_empty_001.empty_image_offset = (-0.5, -0.4231)
ob_empty_001.use_empty_image_alpha = True
ob_empty_001.color = (1.0, 1.0, 1.0, 0.2692)
ob_body.location = (0.01264, 1.824, 0.8957)
_vg = ob_body.vertex_groups.new(name='Group')
_m = ob_body.modifiers.new('Mirror', 'MIRROR')
_m.use_clip = True
_m = ob_body.modifiers.new('Bevel', 'BEVEL')
ob_cube_001.location = (0.01264, 1.824, 0.8957)
ob_cube_001.scale = (0.2108, 0.2108, 0.2108)
_m = ob_cube_001.modifiers.new('Mirror', 'MIRROR')
ob_cube.location = (0.01264, 1.824, 0.8957)
ob_cube.scale = (0.1799, 0.1799, 0.1799)
_m = ob_cube.modifiers.new('Mirror', 'MIRROR')

# ---- collection membership
col_blocking.objects.link(ob_light)
col_blocking.objects.link(ob_camera)
col_blocking.objects.link(ob_empty)
col_blocking.objects.link(ob_empty_001)
col_blocking.objects.link(ob_body)
col_blocking.objects.link(ob_cube_001)
col_blocking.objects.link(ob_cube)

# ---- scene / render settings (as saved in the file)
scene.camera = ob_camera
scene.frame_start = 1; scene.frame_end = 250; scene.frame_set(5)
scene.render.engine = 'BLENDER_EEVEE_NEXT'
scene.render.bake_bias = 0.0
scene.render.bake_samples = 0
scene.cycles.sampling_pattern = 'TABULATED_SOBOL'
scene.eevee.use_volume_custom_range = False
bpy.context.view_layer.update()

